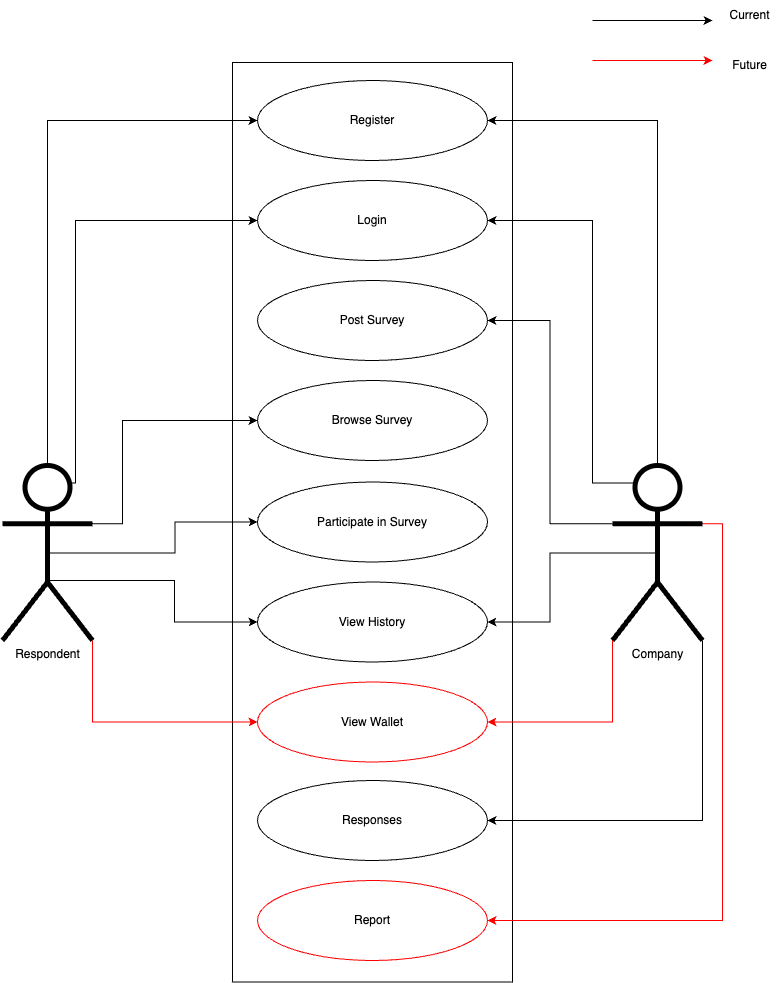

The diagram above was exported from draw.io. Its source (the exported page's mxGraphModel, read from the mxfile embedded in the PNG):
<mxGraphModel dx="1036" dy="786" grid="1" gridSize="10" guides="1" tooltips="1" connect="1" arrows="1" fold="1" page="1" pageScale="1" pageWidth="827" pageHeight="1169" math="0" shadow="0">
  <root>
    <mxCell id="0" />
    <mxCell id="1" parent="0" />
    <mxCell id="wj4hKM7qDXziycw0j3i8-1" value="" style="rounded=0;whiteSpace=wrap;html=1;rotation=90;" parent="1" vertex="1">
      <mxGeometry x="-39.75" y="441.75" width="919.5" height="280" as="geometry" />
    </mxCell>
    <mxCell id="wj4hKM7qDXziycw0j3i8-2" value="Register" style="ellipse;whiteSpace=wrap;html=1;" parent="1" vertex="1">
      <mxGeometry x="305" y="140" width="230" height="80" as="geometry" />
    </mxCell>
    <mxCell id="wj4hKM7qDXziycw0j3i8-13" value="Login" style="ellipse;whiteSpace=wrap;html=1;" parent="1" vertex="1">
      <mxGeometry x="305" y="240" width="230" height="80" as="geometry" />
    </mxCell>
    <mxCell id="wj4hKM7qDXziycw0j3i8-14" value="Post Survey" style="ellipse;whiteSpace=wrap;html=1;" parent="1" vertex="1">
      <mxGeometry x="305" y="340" width="230" height="80" as="geometry" />
    </mxCell>
    <mxCell id="wj4hKM7qDXziycw0j3i8-15" value="Browse Survey" style="ellipse;whiteSpace=wrap;html=1;" parent="1" vertex="1">
      <mxGeometry x="305" y="440" width="230" height="80" as="geometry" />
    </mxCell>
    <mxCell id="wj4hKM7qDXziycw0j3i8-16" value="Participate in Survey" style="ellipse;whiteSpace=wrap;html=1;" parent="1" vertex="1">
      <mxGeometry x="305" y="541.5" width="230" height="80" as="geometry" />
    </mxCell>
    <mxCell id="wj4hKM7qDXziycw0j3i8-17" value="View History" style="ellipse;whiteSpace=wrap;html=1;" parent="1" vertex="1">
      <mxGeometry x="305" y="641.5" width="230" height="80" as="geometry" />
    </mxCell>
    <mxCell id="wj4hKM7qDXziycw0j3i8-18" value="View Wallet" style="ellipse;whiteSpace=wrap;html=1;strokeColor=#FF0000;" parent="1" vertex="1">
      <mxGeometry x="305" y="741.5" width="230" height="80" as="geometry" />
    </mxCell>
    <mxCell id="wj4hKM7qDXziycw0j3i8-19" value="Responses" style="ellipse;whiteSpace=wrap;html=1;" parent="1" vertex="1">
      <mxGeometry x="305" y="840" width="230" height="80" as="geometry" />
    </mxCell>
    <mxCell id="wj4hKM7qDXziycw0j3i8-20" value="Report" style="ellipse;whiteSpace=wrap;html=1;strokeColor=#FF0000;" parent="1" vertex="1">
      <mxGeometry x="305" y="940" width="230" height="80" as="geometry" />
    </mxCell>
    <mxCell id="wj4hKM7qDXziycw0j3i8-25" style="edgeStyle=orthogonalEdgeStyle;rounded=0;orthogonalLoop=1;jettySize=auto;html=1;exitX=0.75;exitY=0.1;exitDx=0;exitDy=0;exitPerimeter=0;entryX=0;entryY=0.5;entryDx=0;entryDy=0;" parent="1" source="wj4hKM7qDXziycw0j3i8-22" target="wj4hKM7qDXziycw0j3i8-13" edge="1">
      <mxGeometry relative="1" as="geometry">
        <Array as="points">
          <mxPoint x="123" y="280" />
        </Array>
      </mxGeometry>
    </mxCell>
    <mxCell id="wj4hKM7qDXziycw0j3i8-26" style="edgeStyle=orthogonalEdgeStyle;rounded=0;orthogonalLoop=1;jettySize=auto;html=1;exitX=0.5;exitY=0;exitDx=0;exitDy=0;exitPerimeter=0;entryX=0;entryY=0.5;entryDx=0;entryDy=0;" parent="1" source="wj4hKM7qDXziycw0j3i8-22" target="wj4hKM7qDXziycw0j3i8-2" edge="1">
      <mxGeometry relative="1" as="geometry" />
    </mxCell>
    <mxCell id="wj4hKM7qDXziycw0j3i8-27" style="edgeStyle=orthogonalEdgeStyle;rounded=0;orthogonalLoop=1;jettySize=auto;html=1;exitX=1;exitY=0.3333333333333333;exitDx=0;exitDy=0;exitPerimeter=0;entryX=0;entryY=0.5;entryDx=0;entryDy=0;" parent="1" source="wj4hKM7qDXziycw0j3i8-22" target="wj4hKM7qDXziycw0j3i8-15" edge="1">
      <mxGeometry relative="1" as="geometry">
        <Array as="points">
          <mxPoint x="170" y="583" />
          <mxPoint x="170" y="480" />
        </Array>
      </mxGeometry>
    </mxCell>
    <mxCell id="wj4hKM7qDXziycw0j3i8-28" style="edgeStyle=orthogonalEdgeStyle;rounded=0;orthogonalLoop=1;jettySize=auto;html=1;exitX=0.5;exitY=0.5;exitDx=0;exitDy=0;exitPerimeter=0;entryX=0;entryY=0.5;entryDx=0;entryDy=0;" parent="1" source="wj4hKM7qDXziycw0j3i8-22" target="wj4hKM7qDXziycw0j3i8-16" edge="1">
      <mxGeometry relative="1" as="geometry" />
    </mxCell>
    <mxCell id="wj4hKM7qDXziycw0j3i8-29" style="edgeStyle=orthogonalEdgeStyle;rounded=0;orthogonalLoop=1;jettySize=auto;html=1;exitX=0.5;exitY=0.5;exitDx=0;exitDy=0;exitPerimeter=0;entryX=0;entryY=0.5;entryDx=0;entryDy=0;" parent="1" source="wj4hKM7qDXziycw0j3i8-22" target="wj4hKM7qDXziycw0j3i8-17" edge="1">
      <mxGeometry relative="1" as="geometry">
        <Array as="points">
          <mxPoint x="95" y="640" />
          <mxPoint x="222" y="640" />
          <mxPoint x="222" y="681" />
        </Array>
      </mxGeometry>
    </mxCell>
    <mxCell id="wj4hKM7qDXziycw0j3i8-30" style="edgeStyle=orthogonalEdgeStyle;rounded=0;orthogonalLoop=1;jettySize=auto;html=1;exitX=1;exitY=1;exitDx=0;exitDy=0;exitPerimeter=0;entryX=0;entryY=0.5;entryDx=0;entryDy=0;strokeColor=#FF0000;" parent="1" source="wj4hKM7qDXziycw0j3i8-22" target="wj4hKM7qDXziycw0j3i8-18" edge="1">
      <mxGeometry relative="1" as="geometry" />
    </mxCell>
    <mxCell id="wj4hKM7qDXziycw0j3i8-22" value="Respondent" style="shape=umlActor;verticalLabelPosition=bottom;verticalAlign=top;html=1;outlineConnect=0;strokeWidth=5;strokeColor=#000000;" parent="1" vertex="1">
      <mxGeometry x="50" y="525" width="90" height="175" as="geometry" />
    </mxCell>
    <mxCell id="wj4hKM7qDXziycw0j3i8-33" style="edgeStyle=orthogonalEdgeStyle;rounded=0;orthogonalLoop=1;jettySize=auto;html=1;exitX=0.5;exitY=0;exitDx=0;exitDy=0;exitPerimeter=0;entryX=1;entryY=0.5;entryDx=0;entryDy=0;" parent="1" source="wj4hKM7qDXziycw0j3i8-32" target="wj4hKM7qDXziycw0j3i8-2" edge="1">
      <mxGeometry relative="1" as="geometry" />
    </mxCell>
    <mxCell id="wj4hKM7qDXziycw0j3i8-34" style="edgeStyle=orthogonalEdgeStyle;rounded=0;orthogonalLoop=1;jettySize=auto;html=1;exitX=0.25;exitY=0.1;exitDx=0;exitDy=0;exitPerimeter=0;entryX=1;entryY=0.5;entryDx=0;entryDy=0;" parent="1" source="wj4hKM7qDXziycw0j3i8-32" target="wj4hKM7qDXziycw0j3i8-13" edge="1">
      <mxGeometry relative="1" as="geometry">
        <Array as="points">
          <mxPoint x="640" y="543" />
          <mxPoint x="640" y="280" />
        </Array>
      </mxGeometry>
    </mxCell>
    <mxCell id="wj4hKM7qDXziycw0j3i8-35" style="edgeStyle=orthogonalEdgeStyle;rounded=0;orthogonalLoop=1;jettySize=auto;html=1;exitX=0;exitY=0.3333333333333333;exitDx=0;exitDy=0;exitPerimeter=0;entryX=1;entryY=0.5;entryDx=0;entryDy=0;" parent="1" source="wj4hKM7qDXziycw0j3i8-32" target="wj4hKM7qDXziycw0j3i8-14" edge="1">
      <mxGeometry relative="1" as="geometry" />
    </mxCell>
    <mxCell id="wj4hKM7qDXziycw0j3i8-36" style="edgeStyle=orthogonalEdgeStyle;rounded=0;orthogonalLoop=1;jettySize=auto;html=1;exitX=0.5;exitY=0.5;exitDx=0;exitDy=0;exitPerimeter=0;entryX=1;entryY=0.5;entryDx=0;entryDy=0;" parent="1" source="wj4hKM7qDXziycw0j3i8-32" target="wj4hKM7qDXziycw0j3i8-17" edge="1">
      <mxGeometry relative="1" as="geometry" />
    </mxCell>
    <mxCell id="wj4hKM7qDXziycw0j3i8-37" style="edgeStyle=orthogonalEdgeStyle;rounded=0;orthogonalLoop=1;jettySize=auto;html=1;exitX=0;exitY=1;exitDx=0;exitDy=0;exitPerimeter=0;entryX=1;entryY=0.5;entryDx=0;entryDy=0;strokeColor=#FF0000;" parent="1" source="wj4hKM7qDXziycw0j3i8-32" target="wj4hKM7qDXziycw0j3i8-18" edge="1">
      <mxGeometry relative="1" as="geometry" />
    </mxCell>
    <mxCell id="wj4hKM7qDXziycw0j3i8-38" style="edgeStyle=orthogonalEdgeStyle;rounded=0;orthogonalLoop=1;jettySize=auto;html=1;exitX=1;exitY=1;exitDx=0;exitDy=0;exitPerimeter=0;entryX=1;entryY=0.5;entryDx=0;entryDy=0;" parent="1" source="wj4hKM7qDXziycw0j3i8-32" target="wj4hKM7qDXziycw0j3i8-19" edge="1">
      <mxGeometry relative="1" as="geometry" />
    </mxCell>
    <mxCell id="wj4hKM7qDXziycw0j3i8-39" style="edgeStyle=orthogonalEdgeStyle;rounded=0;orthogonalLoop=1;jettySize=auto;html=1;exitX=1;exitY=0.3333333333333333;exitDx=0;exitDy=0;exitPerimeter=0;entryX=1;entryY=0.5;entryDx=0;entryDy=0;strokeColor=#FF0000;" parent="1" source="wj4hKM7qDXziycw0j3i8-32" target="wj4hKM7qDXziycw0j3i8-20" edge="1">
      <mxGeometry relative="1" as="geometry" />
    </mxCell>
    <mxCell id="wj4hKM7qDXziycw0j3i8-32" value="Company" style="shape=umlActor;verticalLabelPosition=bottom;verticalAlign=top;html=1;outlineConnect=0;strokeColor=#000000;strokeWidth=5;" parent="1" vertex="1">
      <mxGeometry x="660" y="525" width="90" height="175" as="geometry" />
    </mxCell>
    <mxCell id="5JjiiGzgOAqtsU5RjV2m-3" value="" style="endArrow=classic;html=1;rounded=0;strokeColor=#000000;" parent="1" edge="1">
      <mxGeometry width="50" height="50" relative="1" as="geometry">
        <mxPoint x="640" y="80" as="sourcePoint" />
        <mxPoint x="760" y="80" as="targetPoint" />
      </mxGeometry>
    </mxCell>
    <mxCell id="5JjiiGzgOAqtsU5RjV2m-4" value="Current" style="text;html=1;align=center;verticalAlign=middle;resizable=0;points=[];autosize=1;strokeColor=#FFFFFF;fillColor=none;" parent="1" vertex="1">
      <mxGeometry x="767" y="60" width="60" height="30" as="geometry" />
    </mxCell>
    <mxCell id="5JjiiGzgOAqtsU5RjV2m-7" value="" style="endArrow=classic;html=1;rounded=0;strokeColor=#FF0000;" parent="1" edge="1">
      <mxGeometry width="50" height="50" relative="1" as="geometry">
        <mxPoint x="640" y="120" as="sourcePoint" />
        <mxPoint x="760" y="120" as="targetPoint" />
      </mxGeometry>
    </mxCell>
    <mxCell id="-gmlYXyXPOAt_6Gg3tsF-1" value="Future" style="text;html=1;align=center;verticalAlign=middle;resizable=0;points=[];autosize=1;strokeColor=#FFFFFF;fillColor=none;" parent="1" vertex="1">
      <mxGeometry x="767" y="110" width="60" height="30" as="geometry" />
    </mxCell>
  </root>
</mxGraphModel>